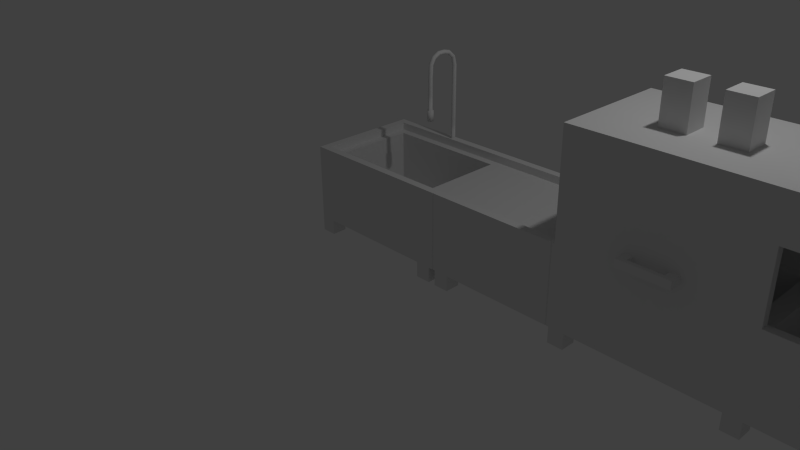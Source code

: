 # Source: Geschirrspueler.blend  (saved by Blender 2.76.0; exported with 4.5.12 LTS)
import bpy
from mathutils import Matrix  # noqa: F401  (used for matrix-valued properties, if any)

bpy.ops.wm.read_factory_settings(use_empty=True)
scene = bpy.context.scene
scene.name = 'Scene'

# ---- collections
col_collection_1 = bpy.data.collections.new('Collection 1'); scene.collection.children.link(col_collection_1)

# ---- world
world_world = bpy.data.worlds.new('World'); scene.world = world_world
world_world.color = (0.05088, 0.05088, 0.05088)
world_world.use_sun_shadow = False
world_world.sun_shadow_jitter_overblur = 0.0
world_world.cycles.sampling_method = 'MANUAL'
world_world.cycles.sample_map_resolution = 256

# ---- cameras
cam_camera = bpy.data.cameras.new('Camera')
cam_camera.clip_end = 100.0
cam_camera.lens = 35.0
cam_camera.sensor_width = 32.0
cam_camera.sensor_height = 18.0
cam_camera.ortho_scale = 7.314
cam_camera.dof.focus_distance = 0.0
cam_camera.dof.aperture_fstop = 128.0

# ---- lights
light_lamp = bpy.data.lights.new('Lamp', 'POINT')
light_lamp.transmission_factor = 0.0
light_lamp.cutoff_distance = 30.0
light_lamp.energy = 100.0
light_lamp.shadow_buffer_clip_start = 1.001
light_lamp.shadow_soft_size = 0.1
light_lamp.shadow_maximum_resolution = 0.006
light_lamp.use_absolute_resolution = True
light_lamp.cycles.use_multiple_importance_sampling = False

# ---- meshes
me_cube_002 = bpy.data.meshes.new('Cube.002')
me_cube_002.from_pydata([(-0.9, 1.49e-08, -0.8), (-0.9, 1.49e-08, 0.0), (-0.9, 0.1, -0.8), (-0.9, 0.1, 0.0), (0.9, 1.49e-08, -0.8), (0.9, 1.49e-08, 0.0), (0.9, 0.1, -0.8), (0.9, 0.1, 0.0), (-0.3, 1.49e-08, -0.7), (-0.2, 1.49e-08, -0.7), (-0.2, 1.49e-08, -0.6), (-0.3, 1.49e-08, -0.6), (0.2, 1.49e-08, -0.7), (0.2, 1.49e-08, -0.6), (0.3, 1.49e-08, -0.7), (0.3, 1.49e-08, -0.6), (-0.3, -0.1, -0.7), (-0.2, -0.1, -0.7), (-0.2, -0.1, -0.6), (-0.3, -0.1, -0.6), (0.2, -0.1, -0.7), (0.2, -0.1, -0.6), (0.3, -0.1, -0.7), (0.3, -0.1, -0.6), (-0.3, -0.15, -0.7), (-0.2, -0.15, -0.7), (-0.2, -0.15, -0.6), (-0.3, -0.15, -0.6), (0.2, -0.15, -0.7), (0.2, -0.15, -0.6), (0.3, -0.15, -0.7), (0.3, -0.15, -0.6)], [], [(1, 3, 2, 0), (3, 7, 6, 2), (7, 5, 4, 6), (0, 2, 6, 4), (5, 7, 3, 1), (9, 12, 13, 10), (5, 1, 10, 13), (13, 15, 5), (5, 15, 14, 4), (1, 0, 8, 11), (0, 4, 12, 9), (12, 4, 14), (8, 0, 9), (10, 1, 11), (11, 8, 16, 19), (9, 10, 18, 17), (10, 11, 19, 18), (8, 9, 17, 16), (14, 15, 23, 22), (13, 12, 20, 21), (15, 13, 21, 23), (12, 14, 22, 20), (18, 19, 27, 26), (23, 21, 29, 31), (16, 17, 25, 24), (20, 22, 30, 28), (19, 16, 24, 27), (22, 23, 31, 30), (24, 25, 26, 27), (30, 31, 29, 28), (18, 21, 20, 17), (26, 29, 21, 18), (17, 20, 28, 25), (26, 25, 28, 29)])
me_cube_002.use_remesh_preserve_volume = False
me_cube_002.use_remesh_preserve_attributes = False
me_cube_002.use_mirror_vertex_groups = False
me_cube_002.update()
me_cube_001 = bpy.data.meshes.new('Cube.001')
me_cube_001.from_pydata([(-1.0, 0.0, 0.0), (-0.8, 1.5, 0.0), (-1.0, 0.2, 0.0), (-0.8, 1.3, 0.0), (-0.8, 0.0, 0.0), (-1.0, 1.5, 0.0), (-0.8, 0.2, 0.0), (-1.0, 1.3, 0.0), (1.0, 1.5, 0.0), (1.0, 1.3, 0.0), (0.8, 1.5, 0.0), (0.8, 1.3, 0.0), (1.0, 0.2, 0.0), (1.0, 0.0, 0.0), (0.8, 0.2, 0.0), (0.8, 0.0, 0.0), (1.3, 0.2, 0.0), (1.3, 0.0, 0.0), (1.1, 0.2, 0.0), (1.1, 0.0, 0.0), (1.3, 1.5, 0.0), (1.3, 1.3, 0.0), (1.1, 1.5, 0.0), (1.1, 1.3, 0.0), (2.76, 0.01, 1.2), (2.76, 0.01, 0.2), (2.75, 0.0, 1.2), (2.75, 0.0, 0.2), (2.7, 0.2, 1.1), (2.7, 1.3, 1.1), (2.7, 1.4, 1.2), (2.7, 1.4, 1.1), (5.0, 0.2, 0.0), (5.0, 0.0, 0.0), (4.8, 0.2, 0.0), (4.8, 0.0, 0.0), (5.0, 1.5, 0.0), (5.0, 1.3, 0.0), (4.8, 1.5, 0.0), (4.8, 1.3, 0.0), (7.0, 0.2, 0.0), (7.0, 0.0, 0.0), (6.8, 0.2, 0.0), (6.8, 0.0, 0.0), (7.0, 1.5, 0.0), (7.0, 1.3, 0.0), (6.8, 1.5, 0.0), (6.8, 1.3, 0.0), (7.3, 0.2, 0.0), (7.3, 0.0, 0.0), (7.1, 0.2, 0.0), (7.1, 0.0, 0.0), (7.3, 1.5, 0.0), (7.3, 1.3, 0.0), (7.1, 1.5, 0.0), (7.1, 1.3, 0.0), (9.2, 0.2, 0.0), (9.2, 0.0, 0.0), (9.0, 0.2, 0.0), (9.0, 0.0, 0.0), (10.0, 1.5, 0.0), (10.0, 1.3, 0.0), (9.8, 1.5, 0.0), (9.8, 1.3, 0.0), (9.2, -1.3, 0.0), (9.2, -1.5, 0.0), (9.0, -1.3, 0.0), (9.0, -1.5, 0.0), (10.0, -1.3, 0.0), (10.0, -1.5, 0.0), (9.8, -1.3, 0.0), (9.8, -1.5, 0.0), (-1.0, 0.0, 0.2), (-0.8, 1.5, 0.2), (-1.0, 0.2, 0.2), (-0.8, 1.3, 0.2), (-0.8, 0.0, 0.2), (-1.0, 1.5, 0.2), (-0.8, 0.2, 0.2), (-1.0, 1.3, 0.2), (1.0, 1.5, 0.2), (1.0, 1.3, 0.2), (0.8, 1.5, 0.2), (0.8, 1.3, 0.2), (1.0, 0.2, 0.2), (1.0, 0.0, 0.2), (0.8, 0.2, 0.2), (0.8, 0.0, 0.2), (1.3, 0.2, 0.2), (1.3, 0.0, 0.2), (1.3, 1.5, 0.2), (1.3, 1.3, 0.2), (1.1, 1.5, 1.2), (2.7, 0.1, 1.1), (2.7, 0.1, 1.2), (2.7, 0.0, 1.2), (2.7, 1.5, 1.2), (2.8, 1.5, 1.2), (2.7, 0.0, 0.2), (2.7, 0.2, 0.2), (2.7, 1.5, 0.2), (5.0, 0.2, 0.2), (5.0, 0.0, 0.2), (4.8, 0.2, 0.2), (4.8, 0.0, 0.2), (5.0, 1.5, 0.2), (5.0, 1.3, 0.2), (4.8, 1.5, 0.2), (4.8, 1.3, 0.2), (7.0, 0.2, 0.2), (7.0, 0.0, 0.2), (6.8, 0.2, 0.2), (6.8, 0.0, 0.2), (7.0, 1.5, 0.2), (7.0, 1.3, 0.2), (6.8, 1.5, 0.2), (6.8, 1.3, 0.2), (7.3, 0.2, 0.2), (7.3, 0.0, 0.2), (4.1, 0.8, 2.5), (7.1, 0.0, 0.2), (7.3, 1.5, 0.2), (7.3, 1.3, 0.2), (7.1, 1.5, 0.2), (7.1, 1.3, 0.2), (9.2, 0.2, 0.2), (9.2, 0.0, 0.2), (9.0, 0.2, 0.2), (9.0, 0.0, 0.2), (10.0, 1.5, 0.2), (10.0, 1.3, 0.2), (9.8, 1.5, 0.2), (9.8, 1.3, 0.2), (9.2, -1.3, 0.2), (9.2, -1.5, 0.2), (9.0, -1.3, 0.2), (9.0, -1.5, 0.2), (10.0, -1.3, 0.2), (10.0, -1.5, 0.2), (9.8, -1.3, 0.2), (9.8, -1.5, 0.2), (-1.0, 0.0, 1.2), (-0.8, 1.5, 1.2), (-1.0, 0.2, 1.2), (-0.8, 0.0, 1.2), (-1.0, 1.5, 1.2), (-1.0, 1.3, 1.2), (1.0, 1.5, 1.2), (0.8, 1.5, 1.2), (1.0, 0.0, 1.2), (0.8, 0.0, 1.2), (1.0, 0.1, 1.2), (0.8, 0.1, 1.2), (1.0, 0.1, 1.1), (0.8, 0.1, 1.1), (1.0, 1.4, 1.1), (0.8, 1.4, 1.1), (1.0, 1.4, 1.2), (0.8, 1.4, 1.2), (-0.8, 1.4, 1.2), (-0.9, 1.3, 1.2), (-0.8, 1.4, 1.1), (-0.9, 1.3, 1.1), (-0.9, 1.4, 1.1), (-0.9, 1.4, 1.2), (-0.9, 0.1, 1.2), (-0.9, 0.1, 1.1), (-0.9, 0.2, 1.2), (-0.8, 0.1, 1.2), (-0.9, 0.2, 1.1), (-0.8, 0.1, 1.1), (-0.8, 0.2, 1.1), (-0.8, 1.3, 1.1), (1.0, 1.3, 1.1), (0.8, 1.3, 1.1), (1.0, 0.2, 1.1), (0.8, 0.2, 1.1), (-0.8, 0.2, 0.3), (-0.8, 1.3, 0.3), (0.8, 1.3, 0.3), (0.8, 0.2, 0.3), (-0.1, 1.4, 1.2), (0.1, 1.4, 1.2), (0.1, 1.5, 1.2), (-0.1, 1.5, 1.2), (0.03, 1.45, 1.4), (0.03, 1.45, 1.2), (0.02, 1.47, 1.2), (-8.941e-08, 1.48, 1.2), (-0.02, 1.47, 1.2), (-0.03, 1.45, 1.2), (-0.02, 1.43, 1.2), (-8.941e-08, 1.42, 1.2), (0.02, 1.43, 1.2), (0.02, 1.47, 1.4), (-8.941e-08, 1.48, 1.4), (-0.02, 1.47, 1.4), (-0.03, 1.45, 1.4), (-0.02, 1.43, 1.4), (-8.941e-08, 1.42, 1.4), (0.02, 1.43, 1.4), (0.03, 1.45, 1.6), (0.02, 1.47, 1.6), (-8.941e-08, 1.48, 1.6), (-0.02, 1.47, 1.6), (-0.03, 1.45, 1.6), (-0.02, 1.43, 1.6), (-8.941e-08, 1.42, 1.6), (0.02, 1.43, 1.6), (0.03, 1.45, 1.8), (0.02, 1.47, 1.8), (-8.941e-08, 1.48, 1.8), (-0.02, 1.47, 1.8), (-0.03, 1.45, 1.8), (-0.02, 1.43, 1.8), (-8.941e-08, 1.42, 1.8), (0.02, 1.43, 1.8), (0.03, 1.45, 1.9), (0.02, 1.47, 1.9), (-8.941e-08, 1.48, 1.9), (-0.02, 1.47, 1.9), (-0.03, 1.45, 1.9), (-0.02, 1.43, 1.9), (-8.941e-08, 1.42, 1.9), (0.02, 1.43, 1.9), (0.03, 1.45, 2.0), (0.02, 1.47, 2.0), (-8.941e-08, 1.48, 2.0), (-0.02, 1.47, 2.0), (-0.03, 1.45, 2.0), (-0.02, 1.43, 2.0), (-8.941e-08, 1.42, 2.0), (0.02, 1.43, 2.0), (0.03, 1.45, 2.1), (0.02, 1.47, 2.1), (-8.941e-08, 1.48, 2.1), (-0.02, 1.47, 2.1), (-0.03, 1.45, 2.1), (-0.02, 1.43, 2.1), (-8.941e-08, 1.42, 2.1), (0.02, 1.43, 2.1), (0.03, 1.45, 2.2), (0.02, 1.47, 2.2), (-8.941e-08, 1.48, 2.2), (-0.02, 1.47, 2.2), (-0.03, 1.45, 2.2), (-0.02, 1.43, 2.2), (-8.941e-08, 1.42, 2.2), (0.02, 1.43, 2.2), (0.03, 1.42, 2.31), (0.02, 1.437, 2.32), (-8.941e-08, 1.446, 2.325), (-0.02, 1.437, 2.32), (-0.03, 1.42, 2.31), (-0.02, 1.403, 2.3), (-8.941e-08, 1.394, 2.295), (0.02, 1.403, 2.3), (0.03, 1.34, 2.38), (0.02, 1.35, 2.397), (-8.941e-08, 1.355, 2.406), (-0.02, 1.35, 2.397), (-0.03, 1.34, 2.38), (-0.02, 1.33, 2.363), (-8.941e-08, 1.325, 2.354), (0.02, 1.33, 2.363), (0.03, 1.25, 2.4), (0.02, 1.253, 2.42), (-8.941e-08, 1.255, 2.43), (-0.02, 1.253, 2.42), (-0.03, 1.25, 2.4), (-0.02, 1.247, 2.38), (-8.941e-08, 1.245, 2.37), (0.02, 1.247, 2.38), (0.03, 1.16, 2.4), (0.02, 1.155, 2.419), (-8.941e-08, 1.152, 2.429), (-0.02, 1.155, 2.419), (-0.03, 1.16, 2.4), (-0.02, 1.165, 2.381), (-8.941e-08, 1.168, 2.371), (0.02, 1.165, 2.381), (0.03, 1.08, 2.36), (0.02, 1.066, 2.374), (-8.941e-08, 1.059, 2.381), (-0.02, 1.066, 2.374), (-0.03, 1.08, 2.36), (-0.02, 1.094, 2.346), (-8.941e-08, 1.101, 2.339), (0.02, 1.094, 2.346), (0.03, 1.03, 2.28), (0.02, 1.011, 2.287), (-8.941e-08, 1.002, 2.29), (-0.02, 1.011, 2.287), (-0.03, 1.03, 2.28), (-0.02, 1.049, 2.273), (-8.941e-08, 1.058, 2.27), (0.02, 1.049, 2.273), (0.03, 1.02, 2.09), (0.02, 1.0, 2.09), (-8.941e-08, 0.99, 2.09), (-0.02, 1.0, 2.09), (-0.03, 1.02, 2.09), (-0.02, 1.04, 2.09), (-8.941e-08, 1.05, 2.09), (0.02, 1.04, 2.09), (0.03, 1.02, 1.89), (0.02, 1.0, 1.89), (-8.941e-08, 0.99, 1.89), (-0.02, 1.0, 1.89), (-0.03, 1.02, 1.89), (-0.02, 1.04, 1.89), (-8.941e-08, 1.05, 1.89), (0.02, 1.04, 1.89), (0.03, 1.02, 1.69), (0.02, 1.0, 1.69), (-8.941e-08, 0.99, 1.69), (-0.02, 1.0, 1.69), (-0.03, 1.02, 1.69), (-0.02, 1.04, 1.69), (-8.941e-08, 1.05, 1.69), (0.02, 1.04, 1.69), (0.045, 1.02, 1.69), (0.03, 0.99, 1.69), (-8.929e-08, 0.975, 1.69), (-0.03, 0.99, 1.69), (-0.045, 1.02, 1.69), (-0.03, 1.05, 1.69), (-8.929e-08, 1.065, 1.69), (0.03, 1.05, 1.69), (0.045, 1.02, 1.55), (0.03, 0.99, 1.55), (-8.929e-08, 0.975, 1.55), (-0.03, 0.99, 1.55), (-0.045, 1.02, 1.55), (-0.03, 1.05, 1.55), (-8.929e-08, 1.065, 1.55), (0.03, 1.05, 1.55), (1.05, 0.0, 0.2), (1.05, 0.0, 1.2), (1.06, 0.01, 0.2), (1.06, 0.01, 1.2), (1.07, 0.0, 0.2), (1.07, 0.0, 1.2), (1.1, 0.0, 0.2), (1.1, 0.0, 1.2), (1.1, 1.5, 0.2), (1.1, 1.3, 0.2), (1.1, 0.2, 0.2), (1.1, 0.1, 1.2), (1.1, 0.1, 1.1), (1.1, 1.4, 1.1), (1.1, 1.4, 1.2), (1.1, 1.3, 1.1), (1.1, 0.2, 1.1), (3.0, 1.3, 1.1), (2.8, 1.4, 1.2), (1.3, 0.2, 1.1), (1.3, 1.3, 1.1), (1.3, 1.4, 1.2), (2.8, 1.5, 0.2), (2.77, 0.0, 1.2), (2.77, 0.0, 0.2), (2.8, 0.0, 1.2), (1.3, 1.4, 1.1), (3.0, 0.2, 0.0), (3.0, 0.0, 0.0), (2.8, 0.2, 0.0), (2.8, 0.0, 0.0), (3.0, 1.5, 0.0), (3.0, 1.3, 0.0), (2.8, 1.5, 0.0), (2.8, 1.3, 0.0), (3.0, 0.2, 0.2), (3.0, 0.0, 0.2), (3.0, 1.5, 2.0), (3.0, 0.0, 1.2), (3.0, 1.5, 0.2), (3.0, 1.3, 0.2), (2.8, 1.5, 2.0), (1.3, 0.1, 1.1), (2.8, 0.0, 0.2), (3.0, 1.5, 1.2), (1.3, 0.1, 1.2), (1.3, 1.5, 1.2), (2.8, 1.3, 0.2), (2.8, 0.2, 0.2), (3.0, 0.0, 2.0), (2.8, 0.1, 1.2), (2.8, 0.1, 1.1), (2.8, 1.4, 1.1), (1.3, 0.0, 1.2), (2.7, 1.3, 0.2), (3.0, 0.2, 1.1), (2.8, 0.0, 2.0), (2.8, 0.1, 2.0), (2.8, 1.4, 2.0), (3.0, 1.5, 2.5), (2.8, 1.5, 2.5), (3.0, 0.0, 2.5), (2.8, 0.0, 2.5), (2.8, 0.1, 2.5), (2.8, 1.4, 2.5), (5.0, 2.98e-08, 2.0), (4.8, 0.1, 1.1), (4.8, 1.4, 1.1), (5.0, -6.706e-08, 1.2), (4.8, 1.3, 1.1), (4.8, 0.2, 1.1), (4.8, 0.1, 2.0), (4.8, -6.706e-08, 1.2), (5.0, 0.1, 1.2), (5.0, 0.1, 1.1), (5.0, 1.4, 1.1), (5.0, 1.4, 1.2), (5.0, 1.3, 1.1), (5.0, 0.2, 1.1), (5.0, 0.1, 2.0), (5.0, 1.4, 2.0), (3.0, 1.3, 0.5), (3.0, 0.2, 0.5), (4.8, 1.3, 0.5), (4.8, 0.2, 0.5), (2.8, 0.2, 1.1), (2.8, 1.3, 1.1), (3.0, 1.4, 1.1), (4.8, 2.98e-08, 2.0), (3.0, 1.4, 1.2), (4.8, 1.4, 1.2), (3.0, 1.4, 2.0), (4.8, 1.4, 2.0), (3.0, 0.1, 1.1), (3.0, 0.1, 2.0), (3.0, 0.1, 1.2), (4.8, 0.1, 1.2), (4.8, 0.0, 2.5), (5.0, 0.0, 2.5), (6.8, 0.1, 1.2), (6.8, 0.1, 1.1), (6.8, 1.4, 1.1), (6.8, 1.4, 1.2), (6.8, 1.3, 1.1), (6.8, 0.2, 1.1), (6.8, 0.1, 2.0), (6.8, 1.4, 2.0), (4.1, 0.5, 2.5), (7.0, 0.1, 1.1), (7.0, 1.4, 1.1), (7.0, 1.4, 1.2), (7.0, 1.3, 1.1), (7.0, 0.2, 1.1), (7.0, 0.1, 2.0), (7.0, 1.4, 2.0), (5.0, 1.3, 0.5), (5.0, 0.2, 0.5), (6.8, 1.3, 0.5), (6.8, 0.2, 0.5), (6.8, 2.235e-08, 1.2), (6.8, 2.235e-08, 2.0), (3.5, 0.8, 2.5), (7.0, 2.235e-08, 2.0), (6.8, 2.235e-08, 2.5), (7.0, 2.235e-08, 2.5), (7.06, 0.01, 1.2), (7.06, 0.01, 0.2), (7.05, 0.0, 1.2), (7.05, 0.0, 0.2), (7.0, 0.1, 1.2), (7.0, 0.0, 1.2), (3.8, 0.8, 2.5), (3.8, 0.5, 2.5), (7.07, 0.0, 1.2), (7.07, 0.0, 0.2), (7.1, 0.0, 1.2), (3.5, 0.5, 2.5), (7.1, 0.2, 0.2), (7.1, 0.1, 1.2), (4.4, 0.8, 2.5), (4.4, 0.5, 2.5), (4.1, 0.8, 3.0), (4.1, 0.5, 3.0), (3.5, 0.8, 3.0), (3.8, 0.8, 3.0), (3.8, 0.5, 3.0), (3.5, 0.5, 3.0), (4.4, 0.8, 3.0), (4.4, 0.5, 3.0), (4.8, 1.5, 2.5), (5.0, 1.5, 2.5), (6.8, 1.5, 2.5), (7.0, 1.5, 2.5), (5.2, 0.2, 2.5), (5.2, 1.3, 2.5), (5.6, 1.3, 2.5), (5.6, 0.2, 2.5), (5.2, 0.2, 2.7), (5.2, 1.3, 2.7), (5.6, 1.3, 2.7), (5.6, 0.2, 2.7), (5.8, 1.3, 2.5), (5.8, 0.2, 2.5), (6.2, 1.3, 2.5), (6.2, 0.2, 2.5), (5.8, 1.3, 2.7), (5.8, 0.2, 2.7), (6.2, 1.3, 2.7), (6.2, 0.2, 2.7), (4.8, 1.5, 1.2), (5.0, 1.5, 1.2), (6.8, 1.5, 1.2), (7.0, 1.5, 1.2), (7.3, 1.5, 1.2), (7.1, 1.5, 1.2), (4.8, 1.5, 2.0), (5.0, 1.5, 2.0), (6.8, 1.5, 2.0), (7.0, 1.5, 2.0), (7.1, 0.1, 1.1), (7.1, 1.4, 1.1), (7.1, 1.4, 1.2), (7.1, 1.3, 1.1), (7.1, 0.2, 1.1), (7.3, 0.1, 1.1), (7.3, 1.4, 1.1), (7.3, 1.4, 1.2), (7.3, 1.3, 1.1), (7.3, 0.2, 1.1), (7.3, 0.1, 1.2), (7.3, 2.421e-08, 1.2), (9.0, 0.0, 1.2), (9.2, 0.0, 1.2), (9.8, 0.0, 1.2), (10.0, 0.0, 1.2), (10.0, 1.3, 1.2), (10.0, 1.5, 1.2), (9.8, 1.5, 1.2), (9.0, 1.5, 1.2), (9.0, 0.1, 1.1), (9.0, 1.4, 1.1), (9.0, 1.4, 1.2), (9.0, 1.3, 1.1), (9.0, 0.2, 1.1), (9.0, 0.1, 1.2), (9.8, 0.1, 1.1), (9.8, 1.4, 1.1), (9.8, 1.4, 1.2), (9.8, 1.3, 1.1), (9.8, 0.2, 1.1), (9.8, 0.1, 1.2), (9.8, 1.3, 1.2), (10.0, 0.2, 1.2), (9.8, 0.2, 1.2), (9.8, 0.0, 0.2), (10.0, 0.0, 0.2), (9.2, -1.5, 1.2), (9.0, -1.3, 1.2), (9.0, -1.5, 1.2), (10.0, -1.3, 1.2), (10.0, -1.5, 1.2), (9.8, -1.5, 1.2), (9.0, 0.0, 0.3), (9.0, -1.3, 0.3), (9.0, 0.0, 1.1), (9.0, -1.3, 1.1), (9.9, 0.0, 0.3), (9.9, -1.3, 0.3), (9.9, 0.0, 1.1), (9.9, -1.3, 1.1), (9.2, -1.3, 1.2), (9.8, -1.3, 1.2)], [], [(19, 18, 16, 17), (11, 10, 8, 9), (7, 5, 1, 3), (23, 22, 20, 21), (0, 2, 6, 4), (15, 14, 12, 13), (95, 98, 27, 26), (35, 34, 32, 33), (39, 38, 36, 37), (43, 42, 40, 41), (47, 46, 44, 45), (51, 50, 48, 49), (55, 54, 52, 53), (59, 58, 56, 57), (63, 62, 60, 61), (67, 66, 64, 65), (71, 70, 68, 69), (75, 73, 82, 83), (79, 75, 78, 74), (99, 27, 98), (398, 473, 399), (54, 123, 121, 52), (27, 99, 25), (10, 82, 80, 8), (52, 121, 122, 53), (24, 25, 361, 360), (8, 80, 81, 9), (53, 122, 124, 55), (26, 27, 25, 24), (9, 81, 83, 11), (55, 124, 123, 54), (0, 72, 74, 2), (58, 127, 125, 56), (3, 75, 79, 7), (56, 125, 126, 57), (96, 30, 355, 97), (7, 79, 77, 5), (57, 126, 128, 59), (34, 103, 101, 32), (2, 74, 78, 6), (59, 128, 127, 58), (32, 101, 102, 33), (1, 73, 75, 3), (62, 131, 129, 60), (33, 102, 104, 35), (5, 77, 73, 1), (60, 129, 130, 61), (35, 104, 103, 34), (6, 78, 76, 4), (61, 130, 132, 63), (38, 107, 105, 36), (11, 83, 82, 10), (63, 132, 131, 62), (36, 105, 106, 37), (4, 76, 72, 0), (66, 135, 133, 64), (37, 106, 108, 39), (14, 86, 84, 12), (64, 133, 134, 65), (39, 108, 107, 38), (12, 84, 85, 13), (65, 134, 136, 67), (42, 111, 109, 40), (13, 85, 87, 15), (67, 136, 135, 66), (40, 109, 110, 41), (15, 87, 86, 14), (70, 139, 137, 68), (41, 110, 112, 43), (147, 157, 351, 92), (68, 137, 138, 69), (43, 112, 111, 42), (16, 88, 89, 17), (69, 138, 140, 71), (46, 115, 113, 44), (342, 341, 343, 344), (71, 140, 139, 70), (44, 113, 114, 45), (370, 359, 376, 368), (45, 114, 116, 47), (376, 359, 97, 381), (47, 116, 115, 46), (20, 90, 91, 21), (400, 399, 473), (88, 347, 346, 91), (48, 117, 118, 49), (84, 347, 339), (49, 118, 120, 51), (83, 81, 84, 86), (76, 78, 86, 87), (78, 75, 83, 86), (74, 72, 141, 143), (80, 82, 148, 147), (87, 85, 149, 150), (76, 87, 150, 144), (184, 183, 82, 73), (72, 76, 144, 141), (73, 77, 145, 142), (79, 74, 143, 146), (77, 79, 146, 145), (150, 149, 151, 152), (152, 151, 153, 154), (155, 156, 174, 173), (156, 155, 157, 158), (147, 148, 158, 157), (162, 163, 164, 160), (161, 159, 164, 163), (145, 164, 159, 142), (145, 146, 160, 164), (166, 169, 167, 165), (166, 165, 168, 170), (143, 141, 165, 167), (144, 168, 165, 141), (162, 160, 167, 169), (143, 167, 160, 146), (148, 82, 183), (184, 73, 142), (154, 170, 168, 152), (144, 150, 152, 168), (169, 166, 170, 171), (172, 161, 163, 162), (162, 169, 171, 172), (154, 153, 175, 176), (173, 174, 176, 175), (156, 161, 172, 174), (154, 176, 171, 170), (176, 174, 179, 180), (171, 176, 180, 177), (172, 171, 177, 178), (174, 172, 178, 179), (177, 180, 179, 178), (182, 192, 181), (142, 159, 181, 184), (148, 183, 182, 158), (156, 182, 181, 161), (156, 158, 182), (161, 181, 159), (184, 188, 183), (190, 184, 181), (183, 186, 182), (186, 183, 187), (188, 187, 183), (188, 184, 189), (190, 189, 184), (191, 190, 181), (192, 191, 181), (192, 182, 193), (193, 182, 186), (193, 186, 185, 200), (191, 192, 199, 198), (189, 190, 197, 196), (187, 188, 195, 194), (192, 193, 200, 199), (190, 191, 198, 197), (188, 189, 196, 195), (186, 187, 194, 185), (195, 196, 204, 203), (185, 194, 202, 201), (200, 185, 201, 208), (198, 199, 207, 206), (196, 197, 205, 204), (194, 195, 203, 202), (199, 200, 208, 207), (197, 198, 206, 205), (207, 208, 216, 215), (205, 206, 214, 213), (203, 204, 212, 211), (201, 202, 210, 209), (208, 201, 209, 216), (206, 207, 215, 214), (204, 205, 213, 212), (202, 203, 211, 210), (212, 213, 221, 220), (210, 211, 219, 218), (215, 216, 224, 223), (213, 214, 222, 221), (211, 212, 220, 219), (209, 210, 218, 217), (216, 209, 217, 224), (214, 215, 223, 222), (221, 222, 230, 229), (219, 220, 228, 227), (217, 218, 226, 225), (224, 217, 225, 232), (222, 223, 231, 230), (220, 221, 229, 228), (218, 219, 227, 226), (223, 224, 232, 231), (231, 232, 240, 239), (229, 230, 238, 237), (227, 228, 236, 235), (225, 226, 234, 233), (232, 225, 233, 240), (230, 231, 239, 238), (228, 229, 237, 236), (226, 227, 235, 234), (238, 239, 247, 246), (236, 237, 245, 244), (234, 235, 243, 242), (239, 240, 248, 247), (237, 238, 246, 245), (235, 236, 244, 243), (233, 234, 242, 241), (240, 233, 241, 248), (247, 248, 256, 255), (245, 246, 254, 253), (243, 244, 252, 251), (241, 242, 250, 249), (248, 241, 249, 256), (246, 247, 255, 254), (244, 245, 253, 252), (242, 243, 251, 250), (254, 255, 263, 262), (252, 253, 261, 260), (250, 251, 259, 258), (255, 256, 264, 263), (253, 254, 262, 261), (251, 252, 260, 259), (249, 250, 258, 257), (256, 249, 257, 264), (257, 258, 266, 265), (264, 257, 265, 272), (262, 263, 271, 270), (260, 261, 269, 268), (258, 259, 267, 266), (263, 264, 272, 271), (261, 262, 270, 269), (259, 260, 268, 267), (271, 272, 280, 279), (269, 270, 278, 277), (267, 268, 276, 275), (265, 266, 274, 273), (272, 265, 273, 280), (270, 271, 279, 278), (268, 269, 277, 276), (266, 267, 275, 274), (274, 275, 283, 282), (279, 280, 288, 287), (277, 278, 286, 285), (275, 276, 284, 283), (273, 274, 282, 281), (280, 273, 281, 288), (278, 279, 287, 286), (276, 277, 285, 284), (288, 281, 289, 296), (286, 287, 295, 294), (284, 285, 293, 292), (282, 283, 291, 290), (287, 288, 296, 295), (285, 286, 294, 293), (283, 284, 292, 291), (281, 282, 290, 289), (291, 292, 300, 299), (289, 290, 298, 297), (296, 289, 297, 304), (294, 295, 303, 302), (292, 293, 301, 300), (290, 291, 299, 298), (295, 296, 304, 303), (293, 294, 302, 301), (303, 304, 312, 311), (301, 302, 310, 309), (299, 300, 308, 307), (297, 298, 306, 305), (304, 297, 305, 312), (302, 303, 311, 310), (300, 301, 309, 308), (298, 299, 307, 306), (308, 309, 317, 316), (306, 307, 315, 314), (311, 312, 320, 319), (309, 310, 318, 317), (307, 308, 316, 315), (305, 306, 314, 313), (312, 305, 313, 320), (310, 311, 319, 318), (320, 313, 321, 328), (318, 319, 327, 326), (316, 317, 325, 324), (314, 315, 323, 322), (319, 320, 328, 327), (317, 318, 326, 325), (315, 316, 324, 323), (313, 314, 322, 321), (325, 326, 334, 333), (323, 324, 332, 331), (321, 322, 330, 329), (328, 321, 329, 336), (326, 327, 335, 334), (324, 325, 333, 332), (322, 323, 331, 330), (327, 328, 336, 335), (329, 330, 333, 334), (335, 336, 329, 334), (330, 331, 332, 333), (149, 85, 337, 338), (338, 337, 339, 340), (340, 339, 341, 342), (337, 84, 339), (17, 89, 343, 19), (341, 339, 347), (343, 341, 347), (84, 337, 85), (340, 151, 338), (149, 338, 151), (157, 155, 350, 351), (81, 80, 345, 346), (155, 173, 352, 350), (175, 153, 349, 353), (153, 151, 348, 349), (29, 423, 389, 31), (84, 81, 346, 347), (371, 384, 359, 370), (173, 175, 353, 352), (18, 347, 88, 16), (22, 345, 90, 20), (21, 91, 346, 23), (23, 346, 345, 22), (340, 348, 151), (19, 343, 347, 18), (340, 342, 348), (348, 342, 344), (80, 147, 92, 345), (387, 362, 393, 394), (97, 355, 395, 378), (380, 373, 375, 362), (362, 375, 386, 393), (381, 97, 378, 374), (28, 93, 388, 422), (93, 94, 387, 388), (29, 28, 422, 423), (100, 96, 97, 359), (24, 387, 94), (361, 25, 385), (24, 360, 387), (387, 360, 362), (30, 31, 389, 355), (380, 361, 385), (360, 361, 380, 362), (99, 385, 25), (24, 94, 26), (95, 26, 94), (367, 366, 364, 365), (371, 370, 368, 369), (364, 372, 373, 365), (368, 376, 377, 369), (372, 385, 384, 377), (365, 373, 380, 367), (366, 385, 372, 364), (349, 348, 382, 379), (369, 377, 384, 371), (351, 350, 363, 358), (367, 380, 385, 366), (353, 349, 379, 356), (350, 352, 357, 363), (393, 386, 398, 399), (378, 395, 401, 397), (374, 378, 397, 396), (394, 393, 399, 400), (395, 394, 400, 401), (375, 409, 433, 432), (352, 353, 356, 357), (427, 404, 412, 413), (408, 429, 417, 416), (92, 383, 90, 345), (390, 344, 343, 89), (424, 404, 427, 426), (386, 375, 432, 431), (386, 431, 408, 425), (408, 433, 409, 425), (404, 406, 414, 412), (428, 395, 355, 426), (389, 424, 426, 355), (407, 403, 411, 415), (406, 407, 415, 414), (99, 391, 384, 385), (392, 407, 421, 419), (391, 100, 359, 384), (407, 406, 420, 421), (419, 421, 420, 418), (423, 354, 424, 389), (387, 432, 430, 388), (426, 427, 429, 428), (354, 392, 419, 418), (406, 354, 418, 420), (28, 29, 357, 356), (31, 363, 357, 29), (30, 358, 363, 31), (28, 356, 379, 93), (93, 379, 382, 94), (344, 390, 382, 348), (95, 94, 382, 390), (95, 390, 89, 98), (92, 351, 358, 383), (96, 383, 358, 30), (96, 100, 90, 383), (91, 90, 100, 391), (88, 99, 98, 89), (91, 391, 99, 88), (103, 104, 373, 372), (388, 430, 392, 422), (354, 423, 422, 392), (433, 408, 416, 410), (403, 433, 410, 411), (429, 427, 413, 417), (403, 430, 432, 433), (407, 392, 430, 403), (354, 406, 404, 424), (373, 104, 409, 375), (102, 405, 409, 104), (402, 425, 409, 405), (402, 435, 434, 425), (398, 386, 425, 434), (428, 429, 408, 431), (394, 395, 428, 431), (394, 431, 432, 387), (415, 411, 437, 441), (411, 410, 436, 437), (416, 417, 443, 442), (416, 402, 405, 410), (412, 414, 440, 438), (440, 414, 452, 454), (413, 412, 438, 439), (417, 413, 439, 443), (439, 438, 446, 447), (443, 439, 447, 451), (441, 437, 445, 449), (400, 473, 458, 401), (442, 443, 451, 450), (469, 468, 481, 482), (438, 440, 448, 446), (440, 441, 449, 448), (452, 453, 455, 454), (415, 441, 455, 453), (414, 415, 453, 452), (441, 440, 454, 455), (442, 436, 456, 457), (442, 457, 402, 416), (436, 410, 405, 456), (102, 101, 111, 112), (476, 484, 485, 477), (457, 459, 461, 460), (402, 457, 460, 435), (102, 112, 456, 405), (458, 473, 483, 480), (444, 477, 485, 479), (468, 458, 480, 481), (468, 469, 444, 119), (462, 463, 471, 470), (464, 465, 463, 462), (462, 475, 466), (471, 463, 474), (462, 470, 475), (475, 470, 472), (473, 469, 482, 483), (444, 479, 478, 119), (119, 478, 484, 476), (462, 466, 464), (467, 464, 466), (51, 120, 474, 50), (50, 474, 117, 48), (437, 436, 466, 445), (436, 442, 450, 466), (457, 456, 467, 459), (110, 467, 456, 112), (467, 110, 465, 464), (109, 465, 110), (465, 109, 463), (120, 471, 474), (470, 471, 120, 472), (109, 474, 463), (401, 458, 397), (397, 458, 396), (398, 434, 444, 469), (473, 398, 469), (444, 434, 477), (434, 435, 487, 486), (119, 486, 396, 468), (458, 468, 396), (476, 486, 119), (477, 434, 486, 476), (460, 461, 489, 488), (490, 493, 497, 494), (491, 495, 496, 492), (492, 496, 497, 493), (490, 494, 495, 491), (494, 497, 496, 495), (493, 499, 498, 492), (499, 503, 502, 498), (503, 505, 504, 502), (501, 505, 503, 499), (500, 504, 505, 501), (498, 502, 504, 500), (460, 488, 500, 501), (435, 460, 499, 493), (501, 499, 460), (490, 435, 493), (488, 487, 492, 498), (498, 500, 488), (492, 487, 491), (487, 435, 490, 491), (106, 105, 115, 116), (107, 108, 377, 376), (381, 506, 107, 376), (374, 512, 506, 381), (374, 396, 486, 512), (487, 513, 512, 486), (507, 506, 512, 513), (105, 107, 506, 507), (488, 514, 513, 487), (508, 507, 513, 514), (115, 105, 507, 508), (113, 115, 508, 509), (509, 508, 514, 515), (489, 515, 514, 488), (121, 123, 511, 510), (509, 511, 123, 113), (114, 113, 123, 124), (377, 108, 103, 372), (101, 103, 108, 106), (111, 101, 106, 116), (109, 111, 116, 114), (474, 109, 114, 124), (124, 122, 117, 474), (446, 448, 519, 517), (448, 449, 520, 519), (447, 446, 517, 518), (449, 445, 516, 520), (519, 520, 525, 524), (520, 516, 521, 525), (518, 517, 522, 523), (517, 519, 524, 522), (475, 516, 445, 466), (521, 516, 475, 526), (527, 526, 475, 472), (118, 527, 472, 120), (118, 117, 127, 128), (467, 466, 450, 459), (451, 447, 509, 515), (509, 447, 518, 511), (511, 518, 523, 510), (451, 489, 461, 450), (489, 451, 515), (459, 450, 461), (524, 525, 540, 539), (525, 521, 536, 540), (521, 526, 541, 536), (510, 523, 538, 535), (523, 522, 537, 538), (522, 524, 539, 537), (536, 541, 547, 542), (538, 537, 543, 544), (537, 539, 545, 543), (510, 535, 121), (539, 540, 546, 545), (540, 536, 542, 546), (543, 545, 548, 544), (542, 547, 550, 546), (546, 550, 548, 545), (548, 550, 549, 532), (535, 534, 131), (548, 532, 544), (533, 544, 532), (550, 547, 549), (549, 547, 531), (531, 547, 530), (541, 528, 529), (530, 547, 541, 529), (527, 528, 541, 526), (131, 534, 533, 129), (122, 121, 131, 132), (117, 122, 127), (132, 127, 122), (127, 132, 125), (130, 552, 551, 132), (125, 551, 126), (132, 551, 125), (129, 533, 532, 130), (549, 552, 130, 532), (549, 531, 552), (482, 481, 480, 483), (479, 485, 484, 478), (128, 126, 133, 135), (137, 139, 551, 552), (551, 139, 133, 126), (134, 133, 139, 140), (138, 137, 556, 557), (140, 138, 557, 558), (134, 140, 558, 553), (136, 134, 553, 555), (531, 556, 137, 552), (128, 135, 560, 559), (560, 562, 566, 564), (561, 562, 554, 528), (555, 554, 562), (136, 560, 135), (555, 562, 560, 136), (128, 559, 118), (528, 527, 561), (118, 559, 561, 527), (563, 564, 566, 565), (562, 561, 565, 566), (561, 559, 563, 565), (559, 560, 564, 563), (556, 568, 558, 557), (568, 567, 553, 558), (553, 567, 554, 555), (529, 528, 554, 567), (530, 568, 556, 531), (530, 529, 567, 568), (535, 538, 544, 534), (534, 544, 533), (535, 131, 121)])
me_cube_001.polygons.foreach_set('use_smooth', [0, 0, 0, 0, 0, 0, 0, 0, 0, 0, 0, 0, 0, 0, 0, 0, 0, 0, 0, 0, 0, 0, 0, 0, 0, 0, 0, 0, 0, 0, 0, 0, 0, 0, 0, 0, 0, 0, 0, 0, 0, 0, 0, 0, 0, 0, 0, 0, 0, 0, 0, 0, 0, 0, 0, 0, 0, 0, 0, 0, 0, 0, 0, 0, 0, 0, 0, 0, 0, 0, 0, 0, 0, 0, 0, 0, 0, 0, 0, 0, 0, 0, 0, 0, 0, 0, 0, 0, 0, 0, 0, 0, 0, 0, 0, 0, 0, 0, 0, 0, 0, 0, 0, 0, 0, 0, 0, 0, 0, 0, 0, 0, 0, 0, 0, 0, 0, 0, 0, 0, 0, 0, 0, 0, 0, 0, 0, 0, 0, 0, 0, 0, 0, 0, 0, 0, 0, 0, 0, 0, 0, 0, 0, 0, 0, 0, 0, 0, 1, 1, 1, 1, 1, 1, 1, 1, 1, 1, 1, 1, 1, 1, 1, 1, 1, 1, 1, 1, 1, 1, 1, 1, 1, 1, 1, 1, 1, 1, 1, 1, 1, 1, 1, 1, 1, 1, 1, 1, 1, 1, 1, 1, 1, 1, 1, 1, 1, 1, 1, 1, 1, 1, 1, 1, 1, 1, 1, 1, 1, 1, 1, 1, 1, 1, 1, 1, 1, 1, 1, 1, 1, 1, 1, 1, 1, 1, 1, 1, 1, 1, 1, 1, 1, 1, 1, 1, 1, 1, 1, 1, 1, 1, 1, 1, 1, 1, 1, 1, 1, 1, 1, 1, 1, 1, 1, 1, 1, 1, 1, 1, 1, 1, 1, 1, 1, 1, 1, 1, 1, 1, 1, 1, 1, 1, 1, 1, 1, 1, 1, 1, 1, 1, 1, 1, 1, 1, 1, 1, 1, 1, 1, 1, 1, 1, 1, 0, 0, 0, 0, 0, 0, 0, 0, 0, 0, 0, 0, 0, 0, 0, 0, 0, 0, 0, 0, 0, 0, 0, 0, 0, 0, 0, 0, 0, 0, 0, 0, 0, 0, 0, 0, 0, 0, 0, 0, 0, 0, 0, 0, 0, 0, 0, 0, 0, 0, 0, 0, 0, 0, 0, 0, 0, 0, 0, 0, 0, 0, 0, 0, 0, 0, 0, 0, 0, 0, 0, 0, 0, 0, 0, 0, 0, 0, 0, 0, 0, 0, 0, 0, 0, 0, 0, 0, 0, 0, 0, 0, 0, 0, 0, 0, 0, 0, 0, 0, 0, 0, 0, 0, 0, 0, 0, 0, 0, 0, 0, 0, 0, 0, 0, 0, 0, 0, 0, 0, 0, 0, 0, 0, 0, 0, 0, 0, 0, 0, 0, 0, 0, 0, 0, 0, 0, 0, 0, 0, 0, 0, 0, 0, 0, 0, 0, 0, 0, 0, 0, 0, 0, 0, 0, 0, 0, 0, 0, 0, 0, 0, 0, 0, 0, 0, 0, 0, 0, 0, 0, 0, 0, 0, 0, 0, 0, 0, 0, 0, 0, 0, 0, 0, 0, 0, 0, 0, 0, 0, 0, 0, 0, 0, 0, 0, 0, 0, 0, 0, 0, 0, 0, 0, 0, 0, 0, 0, 0, 0, 0, 0, 0, 0, 0, 0, 0, 0, 0, 0, 0, 0, 0, 0, 0, 0, 0, 0, 0, 0, 0, 0, 0, 0, 0, 0, 0, 0, 0, 0, 0, 0, 0, 0, 0, 0, 0, 0, 0, 0, 0, 0, 0, 0, 0, 0, 0, 0, 0, 0, 0, 0, 0, 0, 0, 0, 0, 0, 0, 0, 0, 0, 0, 0, 0, 0, 0, 0, 0, 0, 0, 0, 0, 0, 0, 0, 0, 0, 0, 0, 0, 0, 0, 0, 0, 0, 0, 0, 0, 0, 0, 0, 0, 0, 0, 0, 0, 0, 0, 0, 0, 0, 0, 0, 0, 0, 0, 0])
me_cube_001.use_remesh_preserve_volume = False
me_cube_001.use_remesh_preserve_attributes = False
me_cube_001.use_mirror_vertex_groups = False
me_cube_001.update()

# ---- objects
ob_dishwasher_door = bpy.data.objects.new('Dishwasher_Door', me_cube_002)
ob_dishwasher = bpy.data.objects.new('Dishwasher', me_cube_001)
ob_lamp = bpy.data.objects.new('Lamp', light_lamp)
ob_camera = bpy.data.objects.new('Camera', cam_camera)

# ---- transforms, parenting, visibility, modifiers, constraints
ob_dishwasher_door.location = (3.9, 4.47e-08, 2.0)
ob_dishwasher_door.lineart.crease_threshold = 0.0
ob_dishwasher.location = (0.0, 0.0, 0.0)
ob_dishwasher.lineart.crease_threshold = 0.0
ob_lamp.location = (4.076, 1.005, 5.904)
ob_lamp.rotation_euler = (0.6503, 0.05522, 1.866)
ob_lamp.lock_rotations_4d = False
ob_lamp.empty_display_type = 'ARROWS'
ob_lamp.color = (0.0, 0.0, 0.0, 0.0)
ob_lamp.lineart.crease_threshold = 0.0
ob_camera.location = (7.481, -6.508, 5.344)
ob_camera.rotation_euler = (1.109, 0.01082, 0.8149)
ob_camera.lock_rotations_4d = False
ob_camera.empty_display_type = 'ARROWS'
ob_camera.color = (0.0, 0.0, 0.0, 0.0)
ob_camera.display_type = 'WIRE'
ob_camera.lineart.crease_threshold = 0.0

# ---- collection membership
col_collection_1.objects.link(ob_dishwasher_door)
col_collection_1.objects.link(ob_dishwasher)
col_collection_1.objects.link(ob_lamp)
col_collection_1.objects.link(ob_camera)

# ---- scene / render settings (as saved in the file)
scene.camera = ob_camera
scene.frame_start = 1; scene.frame_end = 250; scene.frame_set(1)
scene.render.engine = 'BLENDER_EEVEE_NEXT'
scene.render.image_settings.color_mode = 'RGB'
scene.render.image_settings.compression = 100
scene.render.resolution_percentage = 50
scene.render.dither_intensity = 0.0
scene.cycles.use_denoising = False
scene.cycles.samples = 10
scene.cycles.sampling_pattern = 'TABULATED_SOBOL'
scene.cycles.light_sampling_threshold = 0.0
scene.cycles.use_adaptive_sampling = False
scene.cycles.use_light_tree = False
scene.cycles.blur_glossy = 0.0
scene.cycles.pixel_filter_type = 'GAUSSIAN'
scene.cycles.sample_clamp_indirect = 0.0
scene.view_settings.view_transform = 'Standard'
bpy.context.view_layer.update()
